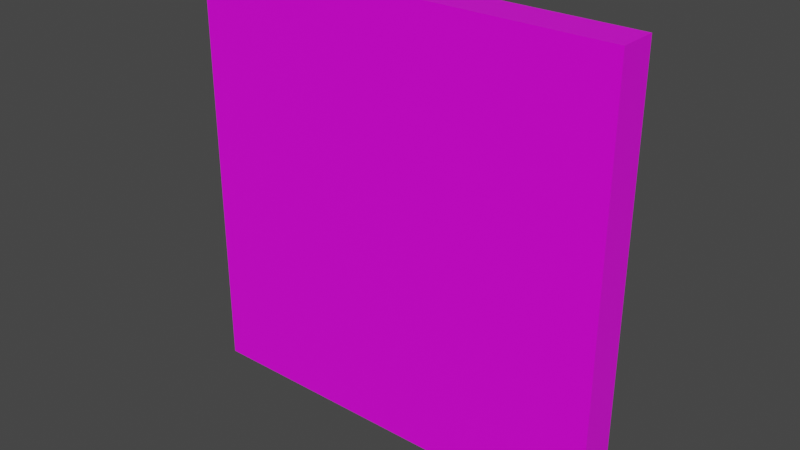 # Source: Card.blend  (saved by Blender 2.91.10; exported with 4.5.12 LTS)
import bpy
from mathutils import Matrix  # noqa: F401  (used for matrix-valued properties, if any)

bpy.ops.wm.read_factory_settings(use_empty=True)
scene = bpy.context.scene
scene.name = 'Scene'

# ---- collections
col_collection = bpy.data.collections.new('Collection'); scene.collection.children.link(col_collection)

# ---- images (referenced by path relative to the original .blend; pixels are not part of the script)
import os
ASSET_DIR = os.environ.get("B2B_ASSET_DIR", "")  # directory of the original .blend (textures are referenced by path, not embedded)
HERE = os.path.dirname(os.path.abspath(__file__))  # packed textures are extracted next to this script under _unpacked/

def load_image(name, relpath, width, height, colorspace="sRGB"):
    """Load a texture the original file referenced (path relative to the .blend, or extracted next to this script)."""
    p = next((c for c in (os.path.join(HERE, relpath), os.path.join(ASSET_DIR, relpath)) if relpath and os.path.exists(c)), "")
    if p:
        img = bpy.data.images.load(p, check_existing=True)
        img.name = name
    else:  # same state as the original file: an image datablock whose file is absent (Cycles renders it pink)
        img = bpy.data.images.new(name, width, height)
        img.source = "FILE"
        img.filepath = "//" + (relpath or name)
    img.colorspace_settings.name = colorspace
    return img
img_cardtexture_png = load_image('cardTexture.png', 'cardTexture.png', 1024, 1024, 'sRGB')

# ---- materials (node trees are filled in below, after node groups)
mat_material = bpy.data.materials.new('Material')
mat_material.alpha_threshold = 0.0
mat_material.use_transparent_shadow = False
mat_material.line_color = (0.0, 0.0, 0.0, 1.0)

# ---- material node trees
mat_material.use_nodes = True; mat_material.node_tree.nodes.clear()
_N = mat_material.node_tree.nodes; _L = mat_material.node_tree.links
n0 = _N.new('ShaderNodeOutputMaterial'); n0.name = 'Material Output'; n0.location = (300, 300)
n1 = _N.new('ShaderNodeBsdfPrincipled'); n1.name = 'Principled BSDF'; n1.location = (10, 300)
n1.distribution = 'GGX'
n1.subsurface_method = 'BURLEY'
n1.inputs[2].default_value = 0.4
n1.inputs[3].default_value = 1.45
n1.inputs[27].default_value = (0.0, 0.0, 0.0, 1.0)
n1.inputs[28].default_value = 1.0
n2 = _N.new('ShaderNodeTexImage'); n2.name = 'Image Texture'; n2.location = (-322, 215)
n2.image = img_cardtexture_png
n3 = _N.new('ShaderNodeUVMap'); n3.name = 'UV Map'; n3.location = (-559, 188)
_L.new(n1.outputs[0], n0.inputs[0])
_L.new(n2.outputs[0], n1.inputs[0])
_L.new(n3.outputs[0], n2.inputs[0])
n0.is_active_output = True

# ---- world
world_world = bpy.data.worlds.new('World'); scene.world = world_world
world_world.use_nodes = True; world_world.node_tree.nodes.clear()
_N = world_world.node_tree.nodes; _L = world_world.node_tree.links
n0 = _N.new('ShaderNodeOutputWorld'); n0.name = 'World Output'; n0.location = (300, 300)
n1 = _N.new('ShaderNodeBackground'); n1.name = 'Background'; n1.location = (10, 300)
n1.inputs[0].default_value = (0.05088, 0.05088, 0.05088, 1.0)
_L.new(n1.outputs[0], n0.inputs[0])
n0.is_active_output = True
world_world.color = (0.05088, 0.05088, 0.05088)
world_world.use_sun_shadow = False
world_world.sun_shadow_jitter_overblur = 0.0

# ---- meshes
me_cube = bpy.data.meshes.new('Cube')
me_cube.from_pydata([(1.0, 0.08927, 1.0), (1.0, 0.08927, -1.0), (1.0, -0.08927, 1.0), (1.0, -0.08927, -1.0), (-1.0, 0.08927, 1.0), (-1.0, 0.08927, -1.0), (-1.0, -0.08927, 1.0), (-1.0, -0.08927, -1.0)], [], [(0, 4, 6, 2), (3, 2, 6, 7), (7, 6, 4, 5), (5, 1, 3, 7), (1, 0, 2, 3), (5, 4, 0, 1)])
_uv = me_cube.uv_layers.new(name='UVMap')
_uv.uv.foreach_set('vector', [0.9983, -0.003311, 0.9983, 1.003, 0.9719, 1.003, 0.9719, -0.003311, 0.4866, -1.192e-07, 0.4866, 1.0, 5.801e-08, 1.0, 0.0, 0.0, 1.003, 2.089e-05, 1.003, 1.0, 0.9703, 1.0, 0.9703, 2.084e-05, 1.004, -0.006461, 1.004, 1.006, 0.9704, 1.006, 0.9704, -0.006461, 0.9703, 1.0, 0.9703, 2.084e-05, 1.001, 2.084e-05, 1.001, 1.0, 0.9733, 0.003158, 0.9733, 1.002, 0.486, 1.002, 0.486, 0.003158])
me_cube.materials.append(mat_material)
me_cube.use_remesh_preserve_volume = False
me_cube.use_remesh_preserve_attributes = False
me_cube.use_mirror_vertex_groups = False
me_cube.update()

# ---- objects
ob_cube = bpy.data.objects.new('Cube', me_cube)

# ---- transforms, parenting, visibility, modifiers, constraints
ob_cube.location = (0.0, 0.0, 0.0)
ob_cube.lock_rotations_4d = False
ob_cube.empty_display_type = 'ARROWS'
ob_cube.lineart.crease_threshold = 0.0

# ---- collection membership
col_collection.objects.link(ob_cube)

# ---- scene / render settings (as saved in the file)
scene.frame_start = 1; scene.frame_end = 250; scene.frame_set(1)
scene.render.engine = 'BLENDER_EEVEE_NEXT'
scene.cycles.use_denoising = False
scene.cycles.samples = 128
scene.cycles.sampling_pattern = 'TABULATED_SOBOL'
scene.cycles.use_adaptive_sampling = False
scene.cycles.use_light_tree = False
scene.view_settings.view_transform = 'Filmic'
bpy.context.view_layer.update()

# ---- added for rendering (the .blend has no active camera and no usable light): camera, sun
cam_auto = bpy.data.cameras.new('AutoCamera')
cam_auto.lens = 50.0
cam_auto.sensor_width = 36.0
cam_auto.clip_end = 1000.0
ob_auto_camera = bpy.data.objects.new('AutoCamera', cam_auto)
scene.collection.objects.link(ob_auto_camera)
ob_auto_camera.location = (2.62214, -3.14657, 2.09771)
ob_auto_camera.rotation_euler = (1.09748, -7.21219e-08, 0.694738)
scene.camera = ob_auto_camera
light_auto_sun = bpy.data.lights.new('AutoSun', 'SUN')
light_auto_sun.energy = 3.0
light_auto_sun.angle = 0.0523599
ob_auto_sun = bpy.data.objects.new('AutoSun', light_auto_sun)
scene.collection.objects.link(ob_auto_sun)
ob_auto_sun.rotation_euler = (0.872665, 0.174533, 0.523599)
bpy.context.view_layer.update()
